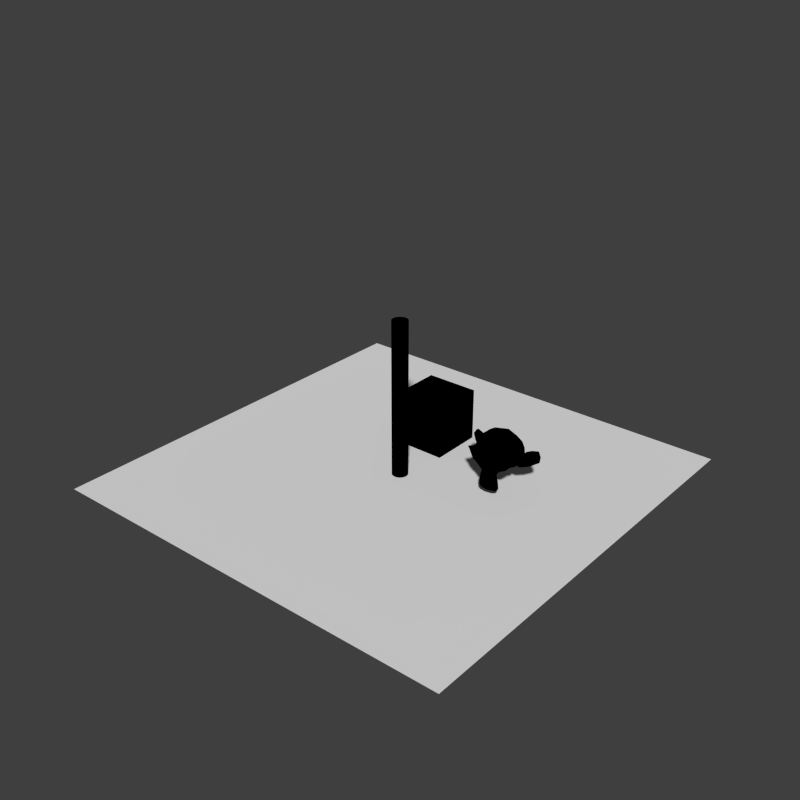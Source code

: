 # Source: chrome.blend  (saved by Blender 2.70.0; exported with 4.5.12 LTS)
import bpy
from mathutils import Matrix  # noqa: F401  (used for matrix-valued properties, if any)

bpy.ops.wm.read_factory_settings(use_empty=True)
scene = bpy.context.scene
scene.name = 'Scene'

# ---- collections
col_collection_1 = bpy.data.collections.new('Collection 1'); scene.collection.children.link(col_collection_1)
col_fakesuns = bpy.data.collections.new('FakeSuns')  # instanced only; not linked into the scene

# ---- materials (node trees are filled in below, after node groups)
mat_chrome = bpy.data.materials.new('Chrome')
mat_chrome.alpha_threshold = 0.0
mat_chrome.roughness = 0.5
mat_chrome.line_color = (0.0, 0.0, 0.0, 1.0)

# ---- node groups
ng_output_1_if_input_is_equal_value = bpy.data.node_groups.new('Output 1 if input is equal Value', 'ShaderNodeTree')
_s = ng_output_1_if_input_is_equal_value.interface.new_socket(name='Value', in_out='OUTPUT', socket_type='NodeSocketFloat')
_s.min_value = 0.0
_s.max_value = 0.0
_s = ng_output_1_if_input_is_equal_value.interface.new_socket(name='Value', in_out='INPUT', socket_type='NodeSocketFloat')
_s.default_value = 0.5
_s.min_value = -1e+04
_s.max_value = 1e+04
_s = ng_output_1_if_input_is_equal_value.interface.new_socket(name='Input', in_out='INPUT', socket_type='NodeSocketFloat')
_s.default_value = 0.001
_s.min_value = -1e+04
_s.max_value = 1e+04
_N = ng_output_1_if_input_is_equal_value.nodes; _L = ng_output_1_if_input_is_equal_value.links
n0 = _N.new('ShaderNodeMath'); n0.name = 'Math.001'; n0.location = (0, -75)
n0.width = 120
n0.operation = 'LESS_THAN'
n1 = _N.new('ShaderNodeMath'); n1.name = 'Math'; n1.location = (2, 84)
n1.width = 120
n1.operation = 'GREATER_THAN'
n2 = _N.new('ShaderNodeMath'); n2.name = 'Math.004'; n2.location = (167, 19)
n2.width = 120
n2.operation = 'MULTIPLY'
n3 = _N.new('ShaderNodeMath'); n3.name = 'Math.002'; n3.location = (-181, 100)
n3.width = 120
n3.inputs[1].default_value = 0.01
n4 = _N.new('ShaderNodeMath'); n4.name = 'Math.003'; n4.location = (-194, -95)
n4.width = 120
n4.operation = 'SUBTRACT'
n4.inputs[1].default_value = 0.01
n5 = _N.new('NodeGroupInput'); n5.name = 'Group Input'; n5.location = (-316, 4)
n6 = _N.new('NodeGroupOutput'); n6.name = 'Group Output'; n6.location = (289, 19)
_L.new(n1.outputs[0], n2.inputs[0])
_L.new(n0.outputs[0], n2.inputs[1])
_L.new(n3.outputs[0], n1.inputs[0])
_L.new(n4.outputs[0], n0.inputs[0])
_L.new(n5.outputs[1], n1.inputs[1])
_L.new(n5.outputs[1], n0.inputs[1])
_L.new(n5.outputs[0], n3.inputs[0])
_L.new(n5.outputs[0], n4.inputs[0])
_L.new(n2.outputs[0], n6.inputs[0])
n6.is_active_output = True
ng_selector = bpy.data.node_groups.new('Selector', 'ShaderNodeTree')
_s = ng_selector.interface.new_socket(name='0', in_out='OUTPUT', socket_type='NodeSocketFloat')
_s.min_value = 0.0
_s.max_value = 0.0
_s = ng_selector.interface.new_socket(name='0.1', in_out='OUTPUT', socket_type='NodeSocketFloat')
_s.min_value = 0.0
_s.max_value = 0.0
_s = ng_selector.interface.new_socket(name='0.2', in_out='OUTPUT', socket_type='NodeSocketFloat')
_s.min_value = 0.0
_s.max_value = 0.0
_s = ng_selector.interface.new_socket(name='0.3', in_out='OUTPUT', socket_type='NodeSocketFloat')
_s.min_value = 0.0
_s.max_value = 0.0
_s = ng_selector.interface.new_socket(name='0.4', in_out='OUTPUT', socket_type='NodeSocketFloat')
_s.min_value = 0.0
_s.max_value = 0.0
_s = ng_selector.interface.new_socket(name='0.5', in_out='OUTPUT', socket_type='NodeSocketFloat')
_s.min_value = 0.0
_s.max_value = 0.0
_s = ng_selector.interface.new_socket(name='0.6', in_out='OUTPUT', socket_type='NodeSocketFloat')
_s.min_value = 0.0
_s.max_value = 0.0
_s = ng_selector.interface.new_socket(name='0.7', in_out='OUTPUT', socket_type='NodeSocketFloat')
_s.min_value = 0.0
_s.max_value = 0.0
_s = ng_selector.interface.new_socket(name='0.8', in_out='OUTPUT', socket_type='NodeSocketFloat')
_s.min_value = 0.0
_s.max_value = 0.0
_s = ng_selector.interface.new_socket(name='0.9', in_out='OUTPUT', socket_type='NodeSocketFloat')
_s.min_value = 0.0
_s.max_value = 0.0
_s = ng_selector.interface.new_socket(name='1', in_out='OUTPUT', socket_type='NodeSocketFloat')
_s.min_value = 0.0
_s.max_value = 0.0
_s = ng_selector.interface.new_socket(name='Input', in_out='INPUT', socket_type='NodeSocketFloat')
_s.default_value = 0.1
_s.min_value = -1e+04
_s.max_value = 1e+04
_N = ng_selector.nodes; _L = ng_selector.links
n0 = _N.new('NodeFrame'); n0.name = 'Frame'; n0.location = (641, 77)
n0.label = 'bwide.wordpress.com'
n0.width = 200
n1 = _N.new('ShaderNodeGroup'); n1.name = 'Group.008'; n1.location = (142, -121)
n1.width = 120
n1.node_tree = ng_output_1_if_input_is_equal_value
n1.inputs[0].default_value = 0.8
n2 = _N.new('ShaderNodeGroup'); n2.name = 'Group.005'; n2.location = (-337, -134)
n2.width = 120
n2.node_tree = ng_output_1_if_input_is_equal_value
n2.inputs[0].default_value = 0.5
n3 = _N.new('ShaderNodeGroup'); n3.name = 'Group.002'; n3.location = (-24, 21)
n3.width = 120
n3.node_tree = ng_output_1_if_input_is_equal_value
n3.inputs[0].default_value = 0.2
n4 = _N.new('ShaderNodeGroup'); n4.name = 'Group.010'; n4.location = (441, -120)
n4.width = 120
n4.node_tree = ng_output_1_if_input_is_equal_value
n4.inputs[0].default_value = 1.0
n5 = _N.new('ShaderNodeGroup'); n5.name = 'Group.004'; n5.location = (294, 16)
n5.width = 120
n5.node_tree = ng_output_1_if_input_is_equal_value
n5.inputs[0].default_value = 0.4
n6 = _N.new('ShaderNodeGroup'); n6.name = 'Group.001'; n6.location = (-183, 19)
n6.width = 120
n6.node_tree = ng_output_1_if_input_is_equal_value
n6.inputs[0].default_value = 0.1
n7 = _N.new('ShaderNodeGroup'); n7.name = 'Group.007'; n7.location = (-13, -128)
n7.width = 120
n7.node_tree = ng_output_1_if_input_is_equal_value
n7.inputs[0].default_value = 0.7
n8 = _N.new('ShaderNodeGroup'); n8.name = 'Group.009'; n8.location = (295, -119)
n8.width = 120
n8.node_tree = ng_output_1_if_input_is_equal_value
n8.inputs[0].default_value = 0.9
n9 = _N.new('ShaderNodeGroup'); n9.name = 'Group.006'; n9.location = (-172, -132)
n9.width = 120
n9.node_tree = ng_output_1_if_input_is_equal_value
n9.inputs[0].default_value = 0.6
n10 = _N.new('ShaderNodeGroup'); n10.name = 'Group'; n10.location = (-309, 14)
n10.width = 93
n10.node_tree = ng_output_1_if_input_is_equal_value
n10.inputs[0].default_value = 0.0
n11 = _N.new('NodeGroupOutput'); n11.name = 'Group Output'; n11.location = (30, -30)
n12 = _N.new('NodeGroupInput'); n12.name = 'Group Input'; n12.location = (-547, -65)
n13 = _N.new('ShaderNodeGroup'); n13.name = 'Group.003'; n13.location = (129, 24)
n13.width = 120
n13.node_tree = ng_output_1_if_input_is_equal_value
n13.inputs[0].default_value = 0.3
n11.parent = n0
_L.new(n12.outputs[0], n10.inputs[1])
_L.new(n12.outputs[0], n6.inputs[1])
_L.new(n12.outputs[0], n3.inputs[1])
_L.new(n12.outputs[0], n13.inputs[1])
_L.new(n12.outputs[0], n5.inputs[1])
_L.new(n12.outputs[0], n2.inputs[1])
_L.new(n12.outputs[0], n9.inputs[1])
_L.new(n12.outputs[0], n7.inputs[1])
_L.new(n12.outputs[0], n1.inputs[1])
_L.new(n12.outputs[0], n8.inputs[1])
_L.new(n12.outputs[0], n4.inputs[1])
_L.new(n10.outputs[0], n11.inputs[0])
_L.new(n6.outputs[0], n11.inputs[1])
_L.new(n3.outputs[0], n11.inputs[2])
_L.new(n13.outputs[0], n11.inputs[3])
_L.new(n5.outputs[0], n11.inputs[4])
_L.new(n2.outputs[0], n11.inputs[5])
_L.new(n9.outputs[0], n11.inputs[6])
_L.new(n7.outputs[0], n11.inputs[7])
_L.new(n1.outputs[0], n11.inputs[8])
_L.new(n8.outputs[0], n11.inputs[9])
_L.new(n4.outputs[0], n11.inputs[10])
n11.is_active_output = True
ng_selector0_1 = bpy.data.node_groups.new('Selector0-1', 'ShaderNodeTree')
_s = ng_selector0_1.interface.new_socket(name='Color', in_out='OUTPUT', socket_type='NodeSocketColor')
_s.default_value = (0.0, 0.0, 0.0, 0.0)
_s = ng_selector0_1.interface.new_socket(name='Select', in_out='INPUT', socket_type='NodeSocketFloat')
_s.min_value = 0.0
_s.max_value = 1.0
_s = ng_selector0_1.interface.new_socket(name='Color', in_out='INPUT', socket_type='NodeSocketColor')
_s.default_value = (0.5, 0.4967, 0.0, 1.0)
_s = ng_selector0_1.interface.new_socket(name='Color', in_out='INPUT', socket_type='NodeSocketColor')
_s.default_value = (0.2579, 0.5, 0.0, 1.0)
_s = ng_selector0_1.interface.new_socket(name='Color', in_out='INPUT', socket_type='NodeSocketColor')
_s.default_value = (0.01591, 0.5, 0.0, 1.0)
_s = ng_selector0_1.interface.new_socket(name='Color', in_out='INPUT', socket_type='NodeSocketColor')
_s.default_value = (0.0, 0.5, 0.2751, 1.0)
_s = ng_selector0_1.interface.new_socket(name='Color', in_out='INPUT', socket_type='NodeSocketColor')
_s.default_value = (0.0, 0.3652, 0.5, 1.0)
_s = ng_selector0_1.interface.new_socket(name='Color', in_out='INPUT', socket_type='NodeSocketColor')
_s.default_value = (0.0, 0.125, 0.5, 1.0)
_s = ng_selector0_1.interface.new_socket(name='Color', in_out='INPUT', socket_type='NodeSocketColor')
_s.default_value = (0.1037, 0.0, 0.5, 1.0)
_s = ng_selector0_1.interface.new_socket(name='Color', in_out='INPUT', socket_type='NodeSocketColor')
_s.default_value = (0.2768, 0.0, 0.5, 1.0)
_s = ng_selector0_1.interface.new_socket(name='Color', in_out='INPUT', socket_type='NodeSocketColor')
_s.default_value = (0.5, 0.0, 0.3235, 1.0)
_s = ng_selector0_1.interface.new_socket(name='Color', in_out='INPUT', socket_type='NodeSocketColor')
_s.default_value = (0.5, 0.001576, 0.0, 1.0)
_s = ng_selector0_1.interface.new_socket(name='Color', in_out='INPUT', socket_type='NodeSocketColor')
_s.default_value = (0.5, 0.1248, 0.0, 1.0)
_s = ng_selector0_1.interface.new_socket(name='Color', in_out='INPUT', socket_type='NodeSocketColor')
_s.default_value = (0.5, 0.2282, 0.0, 1.0)
_N = ng_selector0_1.nodes; _L = ng_selector0_1.links
n0 = _N.new('NodeFrame'); n0.name = 'Frame'; n0.location = (742, 156)
n0.label = 'bwide.wordpress.com'
n0.width = 200
n1 = _N.new('ShaderNodeMix'); n1.name = 'Mix.001'; n1.location = (492, 70)
n1.width = 100
n1.hide = True
n1.data_type = 'RGBA'
n2 = _N.new('ShaderNodeMix'); n2.name = 'Mix.002'; n2.location = (381, 50)
n2.width = 100
n2.hide = True
n2.data_type = 'RGBA'
n3 = _N.new('ShaderNodeMix'); n3.name = 'Mix.003'; n3.location = (275, 25)
n3.width = 100
n3.hide = True
n3.data_type = 'RGBA'
n4 = _N.new('ShaderNodeMix'); n4.name = 'Mix'; n4.location = (598, 94)
n4.width = 100
n4.hide = True
n4.data_type = 'RGBA'
n5 = _N.new('ShaderNodeMix'); n5.name = 'Mix.007'; n5.location = (166, 3)
n5.width = 100
n5.hide = True
n5.data_type = 'RGBA'
n6 = _N.new('ShaderNodeMix'); n6.name = 'Mix.006'; n6.location = (-157, -65)
n6.width = 100
n6.hide = True
n6.data_type = 'RGBA'
n7 = _N.new('ShaderNodeMix'); n7.name = 'Mix.005'; n7.location = (-51, -41)
n7.width = 100
n7.hide = True
n7.data_type = 'RGBA'
n8 = _N.new('ShaderNodeMix'); n8.name = 'Mix.004'; n8.location = (60, -21)
n8.width = 100
n8.hide = True
n8.data_type = 'RGBA'
n9 = _N.new('ShaderNodeMix'); n9.name = 'Mix.008'; n9.location = (-477, -126)
n9.width = 100
n9.hide = True
n9.data_type = 'RGBA'
n10 = _N.new('ShaderNodeMix'); n10.name = 'Mix.009'; n10.location = (-371, -101)
n10.width = 100
n10.hide = True
n10.data_type = 'RGBA'
n11 = _N.new('ShaderNodeMix'); n11.name = 'Mix.010'; n11.location = (-260, -82)
n11.width = 100
n11.hide = True
n11.data_type = 'RGBA'
n12 = _N.new('NodeGroupOutput'); n12.name = 'Group Output'; n12.location = (30, -30)
n13 = _N.new('NodeGroupInput'); n13.name = 'Group Input'; n13.location = (-867, -21)
n14 = _N.new('ShaderNodeGroup'); n14.name = 'Group.011'; n14.location = (-672, 251)
n14.width = 120
n14.node_tree = ng_selector
n12.parent = n0
_L.new(n14.outputs[0], n4.inputs[0])
_L.new(n14.outputs[1], n1.inputs[0])
_L.new(n1.outputs[2], n4.inputs[6])
_L.new(n3.outputs[2], n2.inputs[6])
_L.new(n14.outputs[2], n2.inputs[0])
_L.new(n14.outputs[3], n3.inputs[0])
_L.new(n2.outputs[2], n1.inputs[6])
_L.new(n8.outputs[2], n5.inputs[6])
_L.new(n6.outputs[2], n7.inputs[6])
_L.new(n7.outputs[2], n8.inputs[6])
_L.new(n5.outputs[2], n3.inputs[6])
_L.new(n14.outputs[4], n5.inputs[0])
_L.new(n14.outputs[5], n8.inputs[0])
_L.new(n14.outputs[6], n7.inputs[0])
_L.new(n14.outputs[7], n6.inputs[0])
_L.new(n9.outputs[2], n10.inputs[6])
_L.new(n10.outputs[2], n11.inputs[6])
_L.new(n11.outputs[2], n6.inputs[6])
_L.new(n14.outputs[8], n11.inputs[0])
_L.new(n14.outputs[9], n10.inputs[0])
_L.new(n14.outputs[10], n9.inputs[0])
_L.new(n13.outputs[0], n14.inputs[0])
_L.new(n13.outputs[1], n4.inputs[7])
_L.new(n4.outputs[2], n12.inputs[0])
n12.is_active_output = True
ng_condfresnel = bpy.data.node_groups.new('CondFresnel', 'ShaderNodeTree')
_s = ng_condfresnel.interface.new_socket(name='Value', in_out='OUTPUT', socket_type='NodeSocketFloat')
_s = ng_condfresnel.interface.new_socket(name='n', in_out='INPUT', socket_type='NodeSocketFloat')
_s.default_value = 1.0
_s.min_value = -1e+04
_s.max_value = 1e+04
_s = ng_condfresnel.interface.new_socket(name='k', in_out='INPUT', socket_type='NodeSocketFloat')
_s.min_value = -1e+04
_s.max_value = 1e+04
_s = ng_condfresnel.interface.new_socket(name='Pol', in_out='INPUT', socket_type='NodeSocketFloat')
_s.subtype = 'FACTOR'
_s.default_value = 0.5
_s.min_value = 0.0
_s.max_value = 1.0
_N = ng_condfresnel.nodes; _L = ng_condfresnel.links
n0 = _N.new('ShaderNodeNewGeometry'); n0.name = 'Geometry'; n0.location = (-445, 249)
n0.width = 120
n1 = _N.new('ShaderNodeMath'); n1.name = 'Add.001'; n1.location = (-162, 242)
n1.width = 120
n1.operation = 'POWER'
n1.inputs[1].default_value = 2.0
n2 = _N.new('ShaderNodeMath'); n2.name = 'Add.005'; n2.location = (49, 186)
n2.width = 120
n2.operation = 'MULTIPLY'
n3 = _N.new('ShaderNodeVectorMath'); n3.name = 'Add'; n3.location = (-285, 247)
n3.width = 80
n3.operation = 'DOT_PRODUCT'
n4 = _N.new('ShaderNodeMath'); n4.name = 'Add.008'; n4.location = (339, 201)
n4.width = 120
n5 = _N.new('ShaderNodeMath'); n5.name = 'Add.007'; n5.location = (197, 41)
n5.width = 120
n5.operation = 'MULTIPLY'
n5.inputs[1].default_value = 2.0
n6 = _N.new('ShaderNodeMath'); n6.name = 'Add.009'; n6.location = (513, 208)
n6.width = 120
n6.inputs[1].default_value = 1.0
n7 = _N.new('ShaderNodeMath'); n7.name = 'Add.010'; n7.location = (362, 45)
n7.width = 120
n7.operation = 'SUBTRACT'
n8 = _N.new('ShaderNodeMath'); n8.name = 'Add.011'; n8.location = (517, 50)
n8.width = 120
n8.inputs[1].default_value = 1.0
n9 = _N.new('ShaderNodeMath'); n9.name = 'Add.013'; n9.location = (277, -107)
n9.width = 120
n9.operation = 'SUBTRACT'
n10 = _N.new('ShaderNodeMath'); n10.name = 'Add.016'; n10.location = (504, -249)
n10.width = 120
n11 = _N.new('ShaderNodeMath'); n11.name = 'Add.004'; n11.location = (-101, 52)
n11.width = 120
n12 = _N.new('ShaderNodeMath'); n12.name = 'Add.015'; n12.location = (274, -244)
n12.width = 120
n13 = _N.new('ShaderNodeMath'); n13.name = 'Add.012'; n13.location = (682, 151)
n13.width = 120
n13.operation = 'DIVIDE'
n14 = _N.new('ShaderNodeMath'); n14.name = 'Add.014'; n14.location = (513, -98)
n14.width = 120
n15 = _N.new('ShaderNodeMath'); n15.name = 'Add.017'; n15.location = (680, -153)
n15.width = 120
n15.operation = 'DIVIDE'
n16 = _N.new('ShaderNodeMath'); n16.name = 'Add.006'; n16.location = (48, 41)
n16.width = 120
n16.operation = 'MULTIPLY'
n17 = _N.new('ShaderNodeMath'); n17.name = 'Add.003'; n17.location = (-302, -70)
n17.width = 120
n17.operation = 'POWER'
n17.inputs[1].default_value = 2.0
n18 = _N.new('ShaderNodeRGBToBW'); n18.name = 'RGB to BW'; n18.location = (1029, -37)
n18.width = 80
n19 = _N.new('ShaderNodeMix'); n19.name = 'Mix'; n19.location = (872, 30)
n19.width = 100
n19.data_type = 'RGBA'
n20 = _N.new('ShaderNodeMath'); n20.name = 'Add.002'; n20.location = (-303, 94)
n20.width = 120
n20.operation = 'POWER'
n20.inputs[1].default_value = 2.0
n21 = _N.new('NodeGroupInput'); n21.name = 'Group Input'; n21.location = (-482, 26)
n22 = _N.new('NodeGroupOutput'); n22.name = 'Group Output'; n22.location = (1228, -31)
_L.new(n0.outputs[1], n3.inputs[0])
_L.new(n0.outputs[4], n3.inputs[1])
_L.new(n3.outputs[1], n1.inputs[0])
_L.new(n20.outputs[0], n11.inputs[0])
_L.new(n11.outputs[0], n2.inputs[1])
_L.new(n1.outputs[0], n2.inputs[0])
_L.new(n3.outputs[1], n16.inputs[0])
_L.new(n16.outputs[0], n5.inputs[0])
_L.new(n2.outputs[0], n4.inputs[0])
_L.new(n5.outputs[0], n4.inputs[1])
_L.new(n4.outputs[0], n6.inputs[0])
_L.new(n2.outputs[0], n7.inputs[0])
_L.new(n5.outputs[0], n7.inputs[1])
_L.new(n7.outputs[0], n8.inputs[0])
_L.new(n6.outputs[0], n13.inputs[1])
_L.new(n8.outputs[0], n13.inputs[0])
_L.new(n11.outputs[0], n9.inputs[0])
_L.new(n5.outputs[0], n9.inputs[1])
_L.new(n9.outputs[0], n14.inputs[0])
_L.new(n1.outputs[0], n14.inputs[1])
_L.new(n12.outputs[0], n10.inputs[0])
_L.new(n1.outputs[0], n10.inputs[1])
_L.new(n11.outputs[0], n12.inputs[0])
_L.new(n5.outputs[0], n12.inputs[1])
_L.new(n14.outputs[0], n15.inputs[0])
_L.new(n10.outputs[0], n15.inputs[1])
_L.new(n21.outputs[0], n20.inputs[0])
_L.new(n21.outputs[0], n16.inputs[1])
_L.new(n21.outputs[1], n17.inputs[0])
_L.new(n17.outputs[0], n11.inputs[1])
_L.new(n19.outputs[2], n18.inputs[0])
_L.new(n18.outputs[0], n22.inputs[0])
_L.new(n13.outputs[0], n19.inputs[6])
_L.new(n15.outputs[0], n19.inputs[7])
_L.new(n21.outputs[2], n19.inputs[0])
n22.is_active_output = True
ng_chrome_brushed = bpy.data.node_groups.new('Chrome(brushed)', 'ShaderNodeTree')
_s = ng_chrome_brushed.interface.new_socket(name='Shader', in_out='OUTPUT', socket_type='NodeSocketShader')
_s = ng_chrome_brushed.interface.new_socket(name='XYZ Selector', in_out='INPUT', socket_type='NodeSocketFloat')
_s.default_value = 0.1
_s.min_value = 0.0
_s.max_value = 0.2
_s = ng_chrome_brushed.interface.new_socket(name='Scale', in_out='INPUT', socket_type='NodeSocketFloat')
_s.default_value = 1800.0
_s.min_value = -1000.0
_s.max_value = 1000.0
_s = ng_chrome_brushed.interface.new_socket(name='Normal', in_out='INPUT', socket_type='NodeSocketFloat')
_s.default_value = 0.03
_s.min_value = 0.0
_s.max_value = 10.0
_s = ng_chrome_brushed.interface.new_socket(name='Mix', in_out='INPUT', socket_type='NodeSocketFloat')
_s.default_value = 0.5
_s.min_value = 0.0
_s.max_value = 1.0
_s = ng_chrome_brushed.interface.new_socket(name='Rotation °', in_out='INPUT', socket_type='NodeSocketFloat')
_s.min_value = 0.0
_s.max_value = 1.0
_s = ng_chrome_brushed.interface.new_socket(name='Roughness1', in_out='INPUT', socket_type='NodeSocketFloat')
_s.default_value = 0.2
_s.min_value = 0.0
_s.max_value = 1.0
_s = ng_chrome_brushed.interface.new_socket(name='Anisotropy1', in_out='INPUT', socket_type='NodeSocketFloat')
_s.default_value = 0.5
_s.min_value = -1.0
_s.max_value = 1.0
_s = ng_chrome_brushed.interface.new_socket(name='Roughness2', in_out='INPUT', socket_type='NodeSocketFloat')
_s.default_value = 0.2
_s.min_value = 0.0
_s.max_value = 1.0
_s = ng_chrome_brushed.interface.new_socket(name='Anisotropy2', in_out='INPUT', socket_type='NodeSocketFloat')
_s.default_value = 0.9
_s.min_value = -1.0
_s.max_value = 1.0
_N = ng_chrome_brushed.nodes; _L = ng_chrome_brushed.links
n0 = _N.new('NodeFrame'); n0.name = 'Frame.012'; n0.location = (-379, 760)
n0.label = 'Chromium(Cr)'
n0.width = 293
n1 = _N.new('NodeFrame'); n1.name = 'Frame'; n1.location = (659, 7)
n1.label = 'bwide.wordpress.com'
n1.width = 200
n2 = _N.new('ShaderNodeBsdfAnisotropic'); n2.name = 'Anisotropic BSDF'; n2.location = (267, -86)
n2.distribution = 'BECKMANN'
n3 = _N.new('ShaderNodeMath'); n3.name = 'Math'; n3.location = (67, -143)
n3.width = 120
n3.hide = True
n3.operation = 'DIVIDE'
n3.inputs[1].default_value = 360.0
n4 = _N.new('ShaderNodeTexNoise'); n4.name = 'Noise Texture.001'; n4.location = (-412, 7)
n4.width = 150
n4.inputs[3].default_value = 0.0
n5 = _N.new('ShaderNodeTexNoise'); n5.name = 'Noise Texture'; n5.location = (-413, 165)
n5.width = 150
n5.inputs[3].default_value = 0.0
n6 = _N.new('ShaderNodeMath'); n6.name = 'Math.001'; n6.location = (-522, -166)
n6.width = 120
n6.hide = True
n6.operation = 'MULTIPLY'
n6.inputs[1].default_value = 2.0
n7 = _N.new('ShaderNodeTangent'); n7.name = 'Tangent'; n7.location = (-266, -252)
n7.axis = 'X'
n8 = _N.new('ShaderNodeTangent'); n8.name = 'Tangent.002'; n8.location = (-267, -465)
n9 = _N.new('ShaderNodeTangent'); n9.name = 'Tangent.001'; n9.location = (-266, -360)
n9.axis = 'Y'
n10 = _N.new('ShaderNodeMapping'); n10.name = 'Mapping.002'; n10.location = (-762, -893)
n10.inputs[3].default_value = (0.1, 0.1, 60.0)
n11 = _N.new('ShaderNodeTexCoord'); n11.name = 'Texture Coordinate'; n11.location = (-950, -348)
n11.width = 150
n12 = _N.new('ShaderNodeGroup'); n12.name = 'Group'; n12.location = (-35, -299)
n12.width = 120
n12.node_tree = ng_selector0_1
n12.inputs[2].default_value = (0.2579, 0.5, 0.0, 1.0)
n12.inputs[3].default_value = (0.01591, 0.5, 0.0, 1.0)
n12.inputs[4].default_value = (0.0, 0.5, 0.2751, 1.0)
n12.inputs[5].default_value = (0.0, 0.3652, 0.5, 1.0)
n12.inputs[6].default_value = (0.0, 0.125, 0.5, 1.0)
n12.inputs[7].default_value = (0.1037, 0.0, 0.5, 1.0)
n12.inputs[8].default_value = (0.2768, 0.0, 0.5, 1.0)
n12.inputs[9].default_value = (0.5, 0.0, 0.3235, 1.0)
n12.inputs[10].default_value = (0.5, 0.001576, 0.0, 1.0)
n12.inputs[11].default_value = (0.5, 0.1248, 0.0, 1.0)
n12.inputs[12].default_value = (0.5, 0.2282, 0.0, 1.0)
n13 = _N.new('ShaderNodeMapping'); n13.name = 'Mapping.001'; n13.location = (-758, -599)
n13.inputs[3].default_value = (0.1, 60.0, 0.1)
n14 = _N.new('ShaderNodeMapping'); n14.name = 'Mapping'; n14.location = (-758, -313)
n14.inputs[3].default_value = (60.0, 0.1, 0.1)
n15 = _N.new('ShaderNodeMixShader'); n15.name = 'Mix Shader'; n15.location = (475, -26)
n15.width = 150
n16 = _N.new('ShaderNodeGroup'); n16.name = 'Group.001'; n16.location = (-446, -334)
n16.width = 120
n16.node_tree = ng_selector0_1
n16.inputs[2].default_value = (0.2579, 0.5, 0.0, 1.0)
n16.inputs[3].default_value = (0.01591, 0.5, 0.0, 1.0)
n16.inputs[4].default_value = (0.0, 0.5, 0.2751, 1.0)
n16.inputs[5].default_value = (0.0, 0.3652, 0.5, 1.0)
n16.inputs[6].default_value = (0.0, 0.125, 0.5, 1.0)
n16.inputs[7].default_value = (0.1037, 0.0, 0.5, 1.0)
n16.inputs[8].default_value = (0.2768, 0.0, 0.5, 1.0)
n16.inputs[9].default_value = (0.5, 0.0, 0.3235, 1.0)
n16.inputs[10].default_value = (0.5, 0.001576, 0.0, 1.0)
n16.inputs[11].default_value = (0.5, 0.1248, 0.0, 1.0)
n16.inputs[12].default_value = (0.5, 0.2282, 0.0, 1.0)
n17 = _N.new('NodeGroupInput'); n17.name = 'Group Input'; n17.location = (-698, -37)
n18 = _N.new('ShaderNodeMix'); n18.name = 'Mix.001'; n18.location = (-176, 4)
n18.width = 100
n18.data_type = 'RGBA'
n19 = _N.new('ShaderNodeBsdfAnisotropic'); n19.name = 'Anisotropic BSDF.001'; n19.location = (259, 117)
n19.distribution = 'BECKMANN'
n20 = _N.new('ShaderNodeNormalMap'); n20.name = 'Normal Map'; n20.location = (-38, 21)
n20.width = 250
n20.space = 'OBJECT'
n21 = _N.new('ShaderNodeMix'); n21.name = 'Mix'; n21.location = (50, 290)
n21.width = 100
n21.data_type = 'RGBA'
n21.blend_type = 'OVERLAY'
n21.inputs[0].default_value = 1.0
n22 = _N.new('ShaderNodeGroup'); n22.name = 'Missing Datablock.035'; n22.location = (33, -30)
n22.width = 120
n22.node_tree = ng_condfresnel
n22.inputs[0].default_value = 3.068
n22.inputs[1].default_value = 3.361
n22.inputs[2].default_value = 0.5
n23 = _N.new('ShaderNodeGroup'); n23.name = 'Missing Datablock.033'; n23.location = (30, -183)
n23.width = 120
n23.node_tree = ng_condfresnel
n23.inputs[0].default_value = 3.172
n23.inputs[1].default_value = 3.327
n23.inputs[2].default_value = 0.5
n24 = _N.new('ShaderNodeCombineColor'); n24.name = 'Combine RGB.010'; n24.location = (183, -186)
n24.width = 80
n25 = _N.new('NodeGroupOutput'); n25.name = 'Group Output'; n25.location = (30, -30)
n26 = _N.new('ShaderNodeGroup'); n26.name = 'Missing Datablock.034'; n26.location = (30, -336)
n26.width = 119
n26.node_tree = ng_condfresnel
n26.inputs[0].default_value = 2.01
n26.inputs[1].default_value = 2.851
n26.inputs[2].default_value = 0.5
n27 = _N.new('ShaderNodeMath'); n27.name = 'Math.002'; n27.location = (0, 0)
n27.operation = 'POWER'
n28 = _N.new('ShaderNodeMath'); n28.name = 'Math.003'; n28.location = (0, 0)
n28.operation = 'POWER'
n22.parent = n0
n23.parent = n0
n24.parent = n0
n25.parent = n1
n26.parent = n0
_L.new(n2.outputs[0], n15.inputs[2])
_L.new(n20.outputs[0], n2.inputs[4])
_L.new(n21.outputs[2], n2.inputs[0])
_L.new(n21.outputs[2], n19.inputs[0])
_L.new(n20.outputs[0], n19.inputs[4])
_L.new(n19.outputs[0], n15.inputs[1])
_L.new(n3.outputs[0], n2.inputs[3])
_L.new(n3.outputs[0], n19.inputs[3])
_L.new(n5.outputs[0], n18.inputs[6])
_L.new(n4.outputs[0], n18.inputs[7])
_L.new(n18.outputs[2], n20.inputs[1])
_L.new(n18.outputs[2], n21.inputs[7])
_L.new(n6.outputs[0], n4.inputs[2])
_L.new(n11.outputs[3], n14.inputs[0])
_L.new(n7.outputs[0], n12.inputs[1])
_L.new(n14.outputs[0], n16.inputs[1])
_L.new(n11.outputs[3], n13.inputs[0])
_L.new(n11.outputs[3], n10.inputs[0])
_L.new(n16.outputs[0], n4.inputs[0])
_L.new(n16.outputs[0], n5.inputs[0])
_L.new(n12.outputs[0], n19.inputs[5])
_L.new(n12.outputs[0], n2.inputs[5])
_L.new(n17.outputs[3], n15.inputs[0])
_L.new(n17.outputs[2], n20.inputs[0])
_L.new(n17.outputs[6], n19.inputs[2])
_L.new(n17.outputs[8], n2.inputs[2])
_L.new(n17.outputs[4], n3.inputs[0])
_L.new(n17.outputs[1], n5.inputs[2])
_L.new(n17.outputs[1], n6.inputs[0])
_L.new(n15.outputs[0], n25.inputs[0])
_L.new(n17.outputs[0], n16.inputs[0])
_L.new(n17.outputs[0], n12.inputs[0])
_L.new(n22.outputs[0], n24.inputs[0])
_L.new(n23.outputs[0], n24.inputs[1])
_L.new(n26.outputs[0], n24.inputs[2])
_L.new(n24.outputs[0], n21.inputs[6])
_L.new(n17.outputs[7], n27.inputs[0])
_L.new(n27.outputs[0], n2.inputs[1])
_L.new(n17.outputs[5], n28.inputs[0])
_L.new(n28.outputs[0], n19.inputs[1])
n25.is_active_output = True

# ---- material node trees
mat_chrome.use_nodes = True; mat_chrome.node_tree.nodes.clear()
_N = mat_chrome.node_tree.nodes; _L = mat_chrome.node_tree.links
n0 = _N.new('ShaderNodeMixShader'); n0.name = 'Mix Shader'; n0.location = (297, 388)
n1 = _N.new('ShaderNodeBsdfDiffuse'); n1.name = 'Diffuse BSDF'; n1.location = (97, 427)
n2 = _N.new('ShaderNodeRGB'); n2.name = 'RGB'; n2.location = (-132, 379)
n2.outputs[0].default_value = (0.5225, 0.5225, 0.5225, 1.0)
n3 = _N.new('ShaderNodeBsdfAnisotropic'); n3.name = 'Glossy BSDF'; n3.location = (100, 300)
n3.distribution = 'BECKMANN'
n3.inputs[1].default_value = 0.2236
n4 = _N.new('ShaderNodeGroup'); n4.name = 'Group'; n4.location = (286, 250)
n4.width = 223
n4.node_tree = ng_chrome_brushed
n4.inputs[0].default_value = 0.1
n4.inputs[1].default_value = 1800.0
n4.inputs[2].default_value = 0.03
n4.inputs[3].default_value = 0.5
n4.inputs[4].default_value = 0.0
n4.inputs[5].default_value = 0.2
n4.inputs[6].default_value = 0.5
n4.inputs[7].default_value = 0.2
n4.inputs[8].default_value = 0.9
n5 = _N.new('ShaderNodeOutputMaterial'); n5.name = 'Material Output'; n5.location = (555, 363)
n6 = _N.new('ShaderNodeTexCoord'); n6.name = 'Texture Coordinate'; n6.location = (-84, 159)
_L.new(n1.outputs[0], n0.inputs[1])
_L.new(n3.outputs[0], n0.inputs[2])
_L.new(n2.outputs[0], n1.inputs[0])
_L.new(n2.outputs[0], n3.inputs[0])
_L.new(n4.outputs[0], n5.inputs[0])
n5.is_active_output = True

# ---- world
world_world = bpy.data.worlds.new('World'); scene.world = world_world
world_world.cycles.sampling_method = 'MANUAL'
world_world.cycles.sample_map_resolution = 256

# ---- meshes
me_cube = bpy.data.meshes.new('Cube')
me_cube.from_pydata([(-1.0, -1.0, -1.0), (-1.0, 1.0, -1.0), (1.0, 1.0, -1.0), (1.0, -1.0, -1.0), (-1.0, -1.0, 1.0), (-1.0, 1.0, 1.0), (1.0, 1.0, 1.0), (1.0, -1.0, 1.0)], [], [(4, 5, 1, 0), (5, 6, 2, 1), (6, 7, 3, 2), (7, 4, 0, 3), (0, 1, 2, 3), (7, 6, 5, 4)])
me_cube.polygons.foreach_set('use_smooth', [True] * 6)
me_cube.materials.append(mat_chrome)
me_cube.use_remesh_preserve_volume = False
me_cube.use_remesh_preserve_attributes = False
me_cube.use_mirror_vertex_groups = False
me_cube.update()
me_suzanne = bpy.data.meshes.new('Suzanne')
me_suzanne.from_pydata([(0.4375, -0.7656, 0.1641), (-0.4375, -0.7656, 0.1641), (0.5, -0.6875, 0.09375), (-0.5, -0.6875, 0.09375), (0.5469, -0.5781, 0.05469), (-0.5469, -0.5781, 0.05469), (0.3516, -0.6172, -0.02344), (-0.3516, -0.6172, -0.02344), (0.3516, -0.7188, 0.03125), (-0.3516, -0.7188, 0.03125), (0.3516, -0.7812, 0.1328), (-0.3516, -0.7812, 0.1328), (0.2734, -0.7969, 0.1641), (-0.2734, -0.7969, 0.1641), (0.2031, -0.7422, 0.09375), (-0.2031, -0.7422, 0.09375), (0.1562, -0.6484, 0.05469), (-0.1562, -0.6484, 0.05469), (0.07812, -0.6562, 0.2422), (-0.07812, -0.6562, 0.2422), (0.1406, -0.7422, 0.2422), (-0.1406, -0.7422, 0.2422), (0.2422, -0.7969, 0.2422), (-0.2422, -0.7969, 0.2422), (0.2734, -0.7969, 0.3281), (-0.2734, -0.7969, 0.3281), (0.2031, -0.7422, 0.3906), (-0.2031, -0.7422, 0.3906), (0.1562, -0.6484, 0.4375), (-0.1562, -0.6484, 0.4375), (0.3516, -0.6172, 0.5156), (-0.3516, -0.6172, 0.5156), (0.3516, -0.7188, 0.4531), (-0.3516, -0.7188, 0.4531), (0.3516, -0.7812, 0.3594), (-0.3516, -0.7812, 0.3594), (0.4375, -0.7656, 0.3281), (-0.4375, -0.7656, 0.3281), (0.5, -0.6875, 0.3906), (-0.5, -0.6875, 0.3906), (0.5469, -0.5781, 0.4375), (-0.5469, -0.5781, 0.4375), (0.625, -0.5625, 0.2422), (-0.625, -0.5625, 0.2422), (0.5625, -0.6719, 0.2422), (-0.5625, -0.6719, 0.2422), (0.4688, -0.7578, 0.2422), (-0.4688, -0.7578, 0.2422), (0.4766, -0.7734, 0.2422), (-0.4766, -0.7734, 0.2422), (0.4453, -0.7812, 0.3359), (-0.4453, -0.7812, 0.3359), (0.3516, -0.8047, 0.375), (-0.3516, -0.8047, 0.375), (0.2656, -0.8203, 0.3359), (-0.2656, -0.8203, 0.3359), (0.2266, -0.8203, 0.2422), (-0.2266, -0.8203, 0.2422), (0.2656, -0.8203, 0.1562), (-0.2656, -0.8203, 0.1562), (0.3516, -0.8281, 0.2422), (-0.3516, -0.8281, 0.2422), (0.3516, -0.8047, 0.1172), (-0.3516, -0.8047, 0.1172), (0.4453, -0.7812, 0.1562), (-0.4453, -0.7812, 0.1562), (0.0, -0.7422, 0.4297), (0.0, -0.8203, 0.3516), (0.0, -0.7344, -0.6797), (0.0, -0.7812, -0.3203), (0.0, -0.7969, -0.1875), (0.0, -0.7188, -0.7734), (0.0, -0.6016, 0.4062), (0.0, -0.5703, 0.5703), (0.0, 0.5469, 0.8984), (0.0, 0.8516, 0.5625), (0.0, 0.8281, 0.07031), (0.0, 0.3516, -0.3828), (0.2031, -0.5625, -0.1875), (-0.2031, -0.5625, -0.1875), (0.3125, -0.5703, -0.4375), (-0.3125, -0.5703, -0.4375), (0.3516, -0.5703, -0.6953), (-0.3516, -0.5703, -0.6953), (0.3672, -0.5312, -0.8906), (-0.3672, -0.5312, -0.8906), (0.3281, -0.5234, -0.9453), (-0.3281, -0.5234, -0.9453), (0.1797, -0.5547, -0.9688), (-0.1797, -0.5547, -0.9688), (0.0, -0.5781, -0.9844), (0.4375, -0.5312, -0.1406), (-0.4375, -0.5312, -0.1406), (0.6328, -0.5391, -0.03906), (-0.6328, -0.5391, -0.03906), (0.8281, -0.4453, 0.1484), (-0.8281, -0.4453, 0.1484), (0.8594, -0.5938, 0.4297), (-0.8594, -0.5938, 0.4297), (0.7109, -0.625, 0.4844), (-0.7109, -0.625, 0.4844), (0.4922, -0.6875, 0.6016), (-0.4922, -0.6875, 0.6016), (0.3203, -0.7344, 0.7578), (-0.3203, -0.7344, 0.7578), (0.1562, -0.7578, 0.7188), (-0.1562, -0.7578, 0.7188), (0.0625, -0.75, 0.4922), (-0.0625, -0.75, 0.4922), (0.1641, -0.7734, 0.4141), (-0.1641, -0.7734, 0.4141), (0.125, -0.7656, 0.3047), (-0.125, -0.7656, 0.3047), (0.2031, -0.7422, 0.09375), (-0.2031, -0.7422, 0.09375), (0.375, -0.7031, 0.01562), (-0.375, -0.7031, 0.01562), (0.4922, -0.6719, 0.0625), (-0.4922, -0.6719, 0.0625), (0.625, -0.6484, 0.1875), (-0.625, -0.6484, 0.1875), (0.6406, -0.6484, 0.2969), (-0.6406, -0.6484, 0.2969), (0.6016, -0.6641, 0.375), (-0.6016, -0.6641, 0.375), (0.4297, -0.7188, 0.4375), (-0.4297, -0.7188, 0.4375), (0.25, -0.7578, 0.4688), (-0.25, -0.7578, 0.4688), (0.0, -0.7344, -0.7656), (0.1094, -0.7344, -0.7188), (-0.1094, -0.7344, -0.7188), (0.1172, -0.7109, -0.8359), (-0.1172, -0.7109, -0.8359), (0.0625, -0.6953, -0.8828), (-0.0625, -0.6953, -0.8828), (0.0, -0.6875, -0.8906), (0.0, -0.75, -0.1953), (0.0, -0.7422, -0.1406), (0.1016, -0.7422, -0.1484), (-0.1016, -0.7422, -0.1484), (0.125, -0.75, -0.2266), (-0.125, -0.75, -0.2266), (0.08594, -0.7422, -0.2891), (-0.08594, -0.7422, -0.2891), (0.3984, -0.6719, -0.04688), (-0.3984, -0.6719, -0.04688), (0.6172, -0.625, 0.05469), (-0.6172, -0.625, 0.05469), (0.7266, -0.6016, 0.2031), (-0.7266, -0.6016, 0.2031), (0.7422, -0.6562, 0.375), (-0.7422, -0.6562, 0.375), (0.6875, -0.7266, 0.4141), (-0.6875, -0.7266, 0.4141), (0.4375, -0.7969, 0.5469), (-0.4375, -0.7969, 0.5469), (0.3125, -0.8359, 0.6406), (-0.3125, -0.8359, 0.6406), (0.2031, -0.8516, 0.6172), (-0.2031, -0.8516, 0.6172), (0.1016, -0.8438, 0.4297), (-0.1016, -0.8438, 0.4297), (0.125, -0.8125, -0.1016), (-0.125, -0.8125, -0.1016), (0.2109, -0.7109, -0.4453), (-0.2109, -0.7109, -0.4453), (0.25, -0.6875, -0.7031), (-0.25, -0.6875, -0.7031), (0.2656, -0.6641, -0.8203), (-0.2656, -0.6641, -0.8203), (0.2344, -0.6328, -0.9141), (-0.2344, -0.6328, -0.9141), (0.1641, -0.6328, -0.9297), (-0.1641, -0.6328, -0.9297), (0.0, -0.6406, -0.9453), (0.0, -0.7266, 0.04688), (0.0, -0.7656, 0.2109), (0.3281, -0.7422, 0.4766), (-0.3281, -0.7422, 0.4766), (0.1641, -0.75, 0.1406), (-0.1641, -0.75, 0.1406), (0.1328, -0.7578, 0.2109), (-0.1328, -0.7578, 0.2109), (0.1172, -0.7344, -0.6875), (-0.1172, -0.7344, -0.6875), (0.07812, -0.75, -0.4453), (-0.07812, -0.75, -0.4453), (0.0, -0.75, -0.4453), (0.0, -0.7422, -0.3281), (0.09375, -0.7812, -0.2734), (-0.09375, -0.7812, -0.2734), (0.1328, -0.7969, -0.2266), (-0.1328, -0.7969, -0.2266), (0.1094, -0.7812, -0.1328), (-0.1094, -0.7812, -0.1328), (0.03906, -0.7812, -0.125), (-0.03906, -0.7812, -0.125), (0.0, -0.8281, -0.2031), (0.04688, -0.8125, -0.1484), (-0.04688, -0.8125, -0.1484), (0.09375, -0.8125, -0.1562), (-0.09375, -0.8125, -0.1562), (0.1094, -0.8281, -0.2266), (-0.1094, -0.8281, -0.2266), (0.07812, -0.8047, -0.25), (-0.07812, -0.8047, -0.25), (0.0, -0.8047, -0.2891), (0.2578, -0.5547, -0.3125), (-0.2578, -0.5547, -0.3125), (0.1641, -0.7109, -0.2422), (-0.1641, -0.7109, -0.2422), (0.1797, -0.7109, -0.3125), (-0.1797, -0.7109, -0.3125), (0.2344, -0.5547, -0.25), (-0.2344, -0.5547, -0.25), (0.0, -0.6875, -0.875), (0.04688, -0.6875, -0.8672), (-0.04688, -0.6875, -0.8672), (0.09375, -0.7109, -0.8203), (-0.09375, -0.7109, -0.8203), (0.09375, -0.7266, -0.7422), (-0.09375, -0.7266, -0.7422), (0.0, -0.6562, -0.7812), (0.09375, -0.6641, -0.75), (-0.09375, -0.6641, -0.75), (0.09375, -0.6406, -0.8125), (-0.09375, -0.6406, -0.8125), (0.04688, -0.6328, -0.8516), (-0.04688, -0.6328, -0.8516), (0.0, -0.6328, -0.8594), (0.1719, -0.7812, 0.2188), (-0.1719, -0.7812, 0.2188), (0.1875, -0.7734, 0.1562), (-0.1875, -0.7734, 0.1562), (0.3359, -0.7578, 0.4297), (-0.3359, -0.7578, 0.4297), (0.2734, -0.7734, 0.4219), (-0.2734, -0.7734, 0.4219), (0.4219, -0.7734, 0.3984), (-0.4219, -0.7734, 0.3984), (0.5625, -0.6953, 0.3516), (-0.5625, -0.6953, 0.3516), (0.5859, -0.6875, 0.2891), (-0.5859, -0.6875, 0.2891), (0.5781, -0.6797, 0.1953), (-0.5781, -0.6797, 0.1953), (0.4766, -0.7188, 0.1016), (-0.4766, -0.7188, 0.1016), (0.375, -0.7422, 0.0625), (-0.375, -0.7422, 0.0625), (0.2266, -0.7812, 0.1094), (-0.2266, -0.7812, 0.1094), (0.1797, -0.7812, 0.2969), (-0.1797, -0.7812, 0.2969), (0.2109, -0.7812, 0.375), (-0.2109, -0.7812, 0.375), (0.2344, -0.7578, 0.3594), (-0.2344, -0.7578, 0.3594), (0.1953, -0.7578, 0.2969), (-0.1953, -0.7578, 0.2969), (0.2422, -0.7578, 0.125), (-0.2422, -0.7578, 0.125), (0.375, -0.7266, 0.08594), (-0.375, -0.7266, 0.08594), (0.4609, -0.7031, 0.1172), (-0.4609, -0.7031, 0.1172), (0.5469, -0.6719, 0.2109), (-0.5469, -0.6719, 0.2109), (0.5547, -0.6719, 0.2812), (-0.5547, -0.6719, 0.2812), (0.5312, -0.6797, 0.3359), (-0.5312, -0.6797, 0.3359), (0.4141, -0.75, 0.3906), (-0.4141, -0.75, 0.3906), (0.2812, -0.7656, 0.3984), (-0.2812, -0.7656, 0.3984), (0.3359, -0.75, 0.4062), (-0.3359, -0.75, 0.4062), (0.2031, -0.75, 0.1719), (-0.2031, -0.75, 0.1719), (0.1953, -0.75, 0.2266), (-0.1953, -0.75, 0.2266), (0.1094, -0.6094, 0.4609), (-0.1094, -0.6094, 0.4609), (0.1953, -0.6172, 0.6641), (-0.1953, -0.6172, 0.6641), (0.3359, -0.5938, 0.6875), (-0.3359, -0.5938, 0.6875), (0.4844, -0.5547, 0.5547), (-0.4844, -0.5547, 0.5547), (0.6797, -0.4922, 0.4531), (-0.6797, -0.4922, 0.4531), (0.7969, -0.4609, 0.4062), (-0.7969, -0.4609, 0.4062), (0.7734, -0.375, 0.1641), (-0.7734, -0.375, 0.1641), (0.6016, -0.4141, 0.0), (-0.6016, -0.4141, 0.0), (0.4375, -0.4688, -0.09375), (-0.4375, -0.4688, -0.09375), (0.0, -0.2891, 0.8984), (0.0, 0.07812, 0.9844), (0.0, 0.6719, -0.1953), (0.0, -0.1875, -0.4609), (0.0, -0.4609, -0.9766), (0.0, -0.3438, -0.8047), (0.0, -0.3203, -0.5703), (0.0, -0.2812, -0.4844), (0.8516, -0.05469, 0.2344), (-0.8516, -0.05469, 0.2344), (0.8594, 0.04688, 0.3203), (-0.8594, 0.04688, 0.3203), (0.7734, 0.4375, 0.2656), (-0.7734, 0.4375, 0.2656), (0.4609, 0.7031, 0.4375), (-0.4609, 0.7031, 0.4375), (0.7344, -0.07031, -0.04688), (-0.7344, -0.07031, -0.04688), (0.5938, 0.1641, -0.125), (-0.5938, 0.1641, -0.125), (0.6406, 0.4297, -0.007812), (-0.6406, 0.4297, -0.007812), (0.3359, 0.6641, 0.05469), (-0.3359, 0.6641, 0.05469), (0.2344, -0.4062, -0.3516), (-0.2344, -0.4062, -0.3516), (0.1797, -0.2578, -0.4141), (-0.1797, -0.2578, -0.4141), (0.2891, -0.3828, -0.7109), (-0.2891, -0.3828, -0.7109), (0.25, -0.3906, -0.5), (-0.25, -0.3906, -0.5), (0.3281, -0.3984, -0.9141), (-0.3281, -0.3984, -0.9141), (0.1406, -0.3672, -0.7578), (-0.1406, -0.3672, -0.7578), (0.125, -0.3594, -0.5391), (-0.125, -0.3594, -0.5391), (0.1641, -0.4375, -0.9453), (-0.1641, -0.4375, -0.9453), (0.2188, -0.4297, -0.2812), (-0.2188, -0.4297, -0.2812), (0.2109, -0.4688, -0.2266), (-0.2109, -0.4688, -0.2266), (0.2031, -0.5, -0.1719), (-0.2031, -0.5, -0.1719), (0.2109, -0.1641, -0.3906), (-0.2109, -0.1641, -0.3906), (0.2969, 0.2656, -0.3125), (-0.2969, 0.2656, -0.3125), (0.3438, 0.5391, -0.1484), (-0.3438, 0.5391, -0.1484), (0.4531, 0.3828, 0.8672), (-0.4531, 0.3828, 0.8672), (0.4531, 0.07031, 0.9297), (-0.4531, 0.07031, 0.9297), (0.4531, -0.2344, 0.8516), (-0.4531, -0.2344, 0.8516), (0.4609, -0.4297, 0.5234), (-0.4609, -0.4297, 0.5234), (0.7266, -0.3359, 0.4062), (-0.7266, -0.3359, 0.4062), (0.6328, -0.2812, 0.4531), (-0.6328, -0.2812, 0.4531), (0.6406, -0.05469, 0.7031), (-0.6406, -0.05469, 0.7031), (0.7969, -0.125, 0.5625), (-0.7969, -0.125, 0.5625), (0.7969, 0.1172, 0.6172), (-0.7969, 0.1172, 0.6172), (0.6406, 0.1953, 0.75), (-0.6406, 0.1953, 0.75), (0.6406, 0.4453, 0.6797), (-0.6406, 0.4453, 0.6797), (0.7969, 0.3594, 0.5391), (-0.7969, 0.3594, 0.5391), (0.6172, 0.5859, 0.3281), (-0.6172, 0.5859, 0.3281), (0.4844, 0.5469, 0.02344), (-0.4844, 0.5469, 0.02344), (0.8203, 0.2031, 0.3281), (-0.8203, 0.2031, 0.3281), (0.4062, -0.1484, -0.1719), (-0.4062, -0.1484, -0.1719), (0.4297, 0.2109, -0.1953), (-0.4297, 0.2109, -0.1953), (0.8906, 0.2344, 0.4062), (-0.8906, 0.2344, 0.4062), (0.7734, 0.125, -0.1406), (-0.7734, 0.125, -0.1406), (1.039, 0.3281, -0.1016), (-1.039, 0.3281, -0.1016), (1.281, 0.4297, 0.05469), (-1.281, 0.4297, 0.05469), (1.352, 0.4219, 0.3203), (-1.352, 0.4219, 0.3203), (1.234, 0.4219, 0.5078), (-1.234, 0.4219, 0.5078), (1.023, 0.3125, 0.4766), (-1.023, 0.3125, 0.4766), (1.016, 0.2891, 0.4141), (-1.016, 0.2891, 0.4141), (1.188, 0.3906, 0.4375), (-1.188, 0.3906, 0.4375), (1.266, 0.4062, 0.2891), (-1.266, 0.4062, 0.2891), (1.211, 0.4062, 0.07812), (-1.211, 0.4062, 0.07812), (1.031, 0.3047, -0.03906), (-1.031, 0.3047, -0.03906), (0.8281, 0.1328, -0.07031), (-0.8281, 0.1328, -0.07031), (0.9219, 0.2188, 0.3594), (-0.9219, 0.2188, 0.3594), (0.9453, 0.2891, 0.3047), (-0.9453, 0.2891, 0.3047), (0.8828, 0.2109, -0.02344), (-0.8828, 0.2109, -0.02344), (1.039, 0.3672, 0.0), (-1.039, 0.3672, 0.0), (1.188, 0.4453, 0.09375), (-1.188, 0.4453, 0.09375), (1.234, 0.4453, 0.25), (-1.234, 0.4453, 0.25), (1.172, 0.4375, 0.3594), (-1.172, 0.4375, 0.3594), (1.023, 0.3594, 0.3438), (-1.023, 0.3594, 0.3438), (0.8438, 0.2109, 0.2891), (-0.8438, 0.2109, 0.2891), (0.8359, 0.2734, 0.1719), (-0.8359, 0.2734, 0.1719), (0.7578, 0.2734, 0.09375), (-0.7578, 0.2734, 0.09375), (0.8203, 0.2734, 0.08594), (-0.8203, 0.2734, 0.08594), (0.8438, 0.2734, 0.01562), (-0.8438, 0.2734, 0.01562), (0.8125, 0.2734, -0.01562), (-0.8125, 0.2734, -0.01562), (0.7266, 0.07031, 0.0), (-0.7266, 0.07031, 0.0), (0.7188, 0.1719, -0.02344), (-0.7188, 0.1719, -0.02344), (0.7188, 0.1875, 0.03906), (-0.7188, 0.1875, 0.03906), (0.7969, 0.2109, 0.2031), (-0.7969, 0.2109, 0.2031), (0.8906, 0.2656, 0.2422), (-0.8906, 0.2656, 0.2422), (0.8906, 0.3203, 0.2344), (-0.8906, 0.3203, 0.2344), (0.8125, 0.3203, -0.01562), (-0.8125, 0.3203, -0.01562), (0.8516, 0.3203, 0.01562), (-0.8516, 0.3203, 0.01562), (0.8281, 0.3203, 0.07812), (-0.8281, 0.3203, 0.07812), (0.7656, 0.3203, 0.09375), (-0.7656, 0.3203, 0.09375), (0.8438, 0.3203, 0.1719), (-0.8438, 0.3203, 0.1719), (1.039, 0.4141, 0.3281), (-1.039, 0.4141, 0.3281), (1.188, 0.4844, 0.3438), (-1.188, 0.4844, 0.3438), (1.258, 0.4922, 0.2422), (-1.258, 0.4922, 0.2422), (1.211, 0.4844, 0.08594), (-1.211, 0.4844, 0.08594), (1.047, 0.4219, 0.0), (-1.047, 0.4219, 0.0), (0.8828, 0.2656, -0.01562), (-0.8828, 0.2656, -0.01562), (0.9531, 0.3438, 0.2891), (-0.9531, 0.3438, 0.2891), (0.8906, 0.3281, 0.1094), (-0.8906, 0.3281, 0.1094), (0.9375, 0.3359, 0.0625), (-0.9375, 0.3359, 0.0625), (1.0, 0.3672, 0.125), (-1.0, 0.3672, 0.125), (0.9609, 0.3516, 0.1719), (-0.9609, 0.3516, 0.1719), (1.016, 0.375, 0.2344), (-1.016, 0.375, 0.2344), (1.055, 0.3828, 0.1875), (-1.055, 0.3828, 0.1875), (1.109, 0.3906, 0.2109), (-1.109, 0.3906, 0.2109), (1.086, 0.3906, 0.2734), (-1.086, 0.3906, 0.2734), (1.023, 0.4844, 0.4375), (-1.023, 0.4844, 0.4375), (1.25, 0.5469, 0.4688), (-1.25, 0.5469, 0.4688), (1.367, 0.5, 0.2969), (-1.367, 0.5, 0.2969), (1.312, 0.5312, 0.05469), (-1.312, 0.5312, 0.05469), (1.039, 0.4922, -0.08594), (-1.039, 0.4922, -0.08594), (0.7891, 0.3281, -0.125), (-0.7891, 0.3281, -0.125), (0.8594, 0.3828, 0.3828), (-0.8594, 0.3828, 0.3828)], [], [(46, 0, 2, 44), (3, 1, 47, 45), (44, 2, 4, 42), (5, 3, 45, 43), (2, 8, 6, 4), (7, 9, 3, 5), (0, 10, 8, 2), (9, 11, 1, 3), (10, 12, 14, 8), (15, 13, 11, 9), (8, 14, 16, 6), (17, 15, 9, 7), (14, 20, 18, 16), (19, 21, 15, 17), (12, 22, 20, 14), (21, 23, 13, 15), (22, 24, 26, 20), (27, 25, 23, 21), (20, 26, 28, 18), (29, 27, 21, 19), (26, 32, 30, 28), (31, 33, 27, 29), (24, 34, 32, 26), (33, 35, 25, 27), (34, 36, 38, 32), (39, 37, 35, 33), (32, 38, 40, 30), (41, 39, 33, 31), (38, 44, 42, 40), (43, 45, 39, 41), (36, 46, 44, 38), (45, 47, 37, 39), (46, 36, 50, 48), (51, 37, 47, 49), (36, 34, 52, 50), (53, 35, 37, 51), (34, 24, 54, 52), (55, 25, 35, 53), (24, 22, 56, 54), (57, 23, 25, 55), (22, 12, 58, 56), (59, 13, 23, 57), (12, 10, 62, 58), (63, 11, 13, 59), (10, 0, 64, 62), (65, 1, 11, 63), (0, 46, 48, 64), (49, 47, 1, 65), (60, 64, 48), (49, 65, 61), (62, 64, 60), (61, 65, 63), (60, 58, 62), (63, 59, 61), (60, 56, 58), (59, 57, 61), (60, 54, 56), (57, 55, 61), (60, 52, 54), (55, 53, 61), (60, 50, 52), (53, 51, 61), (60, 48, 50), (51, 49, 61), (88, 173, 175, 90), (175, 174, 89, 90), (86, 171, 173, 88), (174, 172, 87, 89), (84, 169, 171, 86), (172, 170, 85, 87), (82, 167, 169, 84), (170, 168, 83, 85), (80, 165, 167, 82), (168, 166, 81, 83), (78, 91, 145, 163), (146, 92, 79, 164), (91, 93, 147, 145), (148, 94, 92, 146), (93, 95, 149, 147), (150, 96, 94, 148), (95, 97, 151, 149), (152, 98, 96, 150), (97, 99, 153, 151), (154, 100, 98, 152), (99, 101, 155, 153), (156, 102, 100, 154), (101, 103, 157, 155), (158, 104, 102, 156), (103, 105, 159, 157), (160, 106, 104, 158), (105, 107, 161, 159), (162, 108, 106, 160), (107, 66, 67, 161), (67, 66, 108, 162), (109, 127, 159, 161), (160, 128, 110, 162), (127, 178, 157, 159), (158, 179, 128, 160), (125, 155, 157, 178), (158, 156, 126, 179), (123, 153, 155, 125), (156, 154, 124, 126), (121, 151, 153, 123), (154, 152, 122, 124), (119, 149, 151, 121), (152, 150, 120, 122), (117, 147, 149, 119), (150, 148, 118, 120), (115, 145, 147, 117), (148, 146, 116, 118), (113, 163, 145, 115), (146, 164, 114, 116), (113, 180, 176, 163), (176, 181, 114, 164), (109, 161, 67, 111), (67, 162, 110, 112), (111, 67, 177, 182), (177, 67, 112, 183), (176, 180, 182, 177), (183, 181, 176, 177), (134, 136, 175, 173), (175, 136, 135, 174), (132, 134, 173, 171), (174, 135, 133, 172), (130, 132, 171, 169), (172, 133, 131, 170), (165, 186, 184, 167), (185, 187, 166, 168), (130, 169, 167, 184), (168, 170, 131, 185), (143, 189, 188, 186), (188, 189, 144, 187), (184, 186, 188, 68), (188, 187, 185, 68), (129, 130, 184, 68), (185, 131, 129, 68), (141, 192, 190, 143), (191, 193, 142, 144), (139, 194, 192, 141), (193, 195, 140, 142), (138, 196, 194, 139), (195, 197, 138, 140), (137, 70, 196, 138), (197, 70, 137, 138), (189, 143, 190, 69), (191, 144, 189, 69), (69, 190, 205, 207), (206, 191, 69, 207), (70, 198, 199, 196), (200, 198, 70, 197), (196, 199, 201, 194), (202, 200, 197, 195), (194, 201, 203, 192), (204, 202, 195, 193), (192, 203, 205, 190), (206, 204, 193, 191), (198, 203, 201, 199), (202, 204, 198, 200), (198, 207, 205, 203), (206, 207, 198, 204), (138, 139, 163, 176), (164, 140, 138, 176), (139, 141, 210, 163), (211, 142, 140, 164), (141, 143, 212, 210), (213, 144, 142, 211), (143, 186, 165, 212), (166, 187, 144, 213), (80, 208, 212, 165), (213, 209, 81, 166), (208, 214, 210, 212), (211, 215, 209, 213), (78, 163, 210, 214), (211, 164, 79, 215), (130, 129, 71, 221), (71, 129, 131, 222), (132, 130, 221, 219), (222, 131, 133, 220), (134, 132, 219, 217), (220, 133, 135, 218), (136, 134, 217, 216), (218, 135, 136, 216), (216, 217, 228, 230), (229, 218, 216, 230), (217, 219, 226, 228), (227, 220, 218, 229), (219, 221, 224, 226), (225, 222, 220, 227), (221, 71, 223, 224), (223, 71, 222, 225), (223, 230, 228, 224), (229, 230, 223, 225), (224, 228, 226), (227, 229, 225), (182, 180, 233, 231), (234, 181, 183, 232), (111, 182, 231, 253), (232, 183, 112, 254), (109, 111, 253, 255), (254, 112, 110, 256), (180, 113, 251, 233), (252, 114, 181, 234), (113, 115, 249, 251), (250, 116, 114, 252), (115, 117, 247, 249), (248, 118, 116, 250), (117, 119, 245, 247), (246, 120, 118, 248), (119, 121, 243, 245), (244, 122, 120, 246), (121, 123, 241, 243), (242, 124, 122, 244), (123, 125, 239, 241), (240, 126, 124, 242), (125, 178, 235, 239), (236, 179, 126, 240), (178, 127, 237, 235), (238, 128, 179, 236), (127, 109, 255, 237), (256, 110, 128, 238), (237, 255, 257, 275), (258, 256, 238, 276), (235, 237, 275, 277), (276, 238, 236, 278), (239, 235, 277, 273), (278, 236, 240, 274), (241, 239, 273, 271), (274, 240, 242, 272), (243, 241, 271, 269), (272, 242, 244, 270), (245, 243, 269, 267), (270, 244, 246, 268), (247, 245, 267, 265), (268, 246, 248, 266), (249, 247, 265, 263), (266, 248, 250, 264), (251, 249, 263, 261), (264, 250, 252, 262), (233, 251, 261, 279), (262, 252, 234, 280), (255, 253, 259, 257), (260, 254, 256, 258), (253, 231, 281, 259), (282, 232, 254, 260), (231, 233, 279, 281), (280, 234, 232, 282), (66, 107, 283, 72), (284, 108, 66, 72), (107, 105, 285, 283), (286, 106, 108, 284), (105, 103, 287, 285), (288, 104, 106, 286), (103, 101, 289, 287), (290, 102, 104, 288), (101, 99, 291, 289), (292, 100, 102, 290), (99, 97, 293, 291), (294, 98, 100, 292), (97, 95, 295, 293), (296, 96, 98, 294), (95, 93, 297, 295), (298, 94, 96, 296), (93, 91, 299, 297), (300, 92, 94, 298), (307, 308, 327, 337), (328, 308, 307, 338), (306, 307, 337, 335), (338, 307, 306, 336), (305, 306, 335, 339), (336, 306, 305, 340), (88, 90, 305, 339), (305, 90, 89, 340), (86, 88, 339, 333), (340, 89, 87, 334), (84, 86, 333, 329), (334, 87, 85, 330), (82, 84, 329, 331), (330, 85, 83, 332), (329, 335, 337, 331), (338, 336, 330, 332), (329, 333, 339, 335), (340, 334, 330, 336), (325, 331, 337, 327), (338, 332, 326, 328), (80, 82, 331, 325), (332, 83, 81, 326), (208, 341, 343, 214), (344, 342, 209, 215), (80, 325, 341, 208), (342, 326, 81, 209), (78, 214, 343, 345), (344, 215, 79, 346), (78, 345, 299, 91), (300, 346, 79, 92), (76, 323, 351, 303), (352, 324, 76, 303), (303, 351, 349, 77), (350, 352, 303, 77), (77, 349, 347, 304), (348, 350, 77, 304), (304, 347, 327, 308), (328, 348, 304, 308), (325, 327, 347, 341), (348, 328, 326, 342), (295, 297, 317, 309), (318, 298, 296, 310), (75, 315, 323, 76), (324, 316, 75, 76), (301, 357, 355, 302), (356, 358, 301, 302), (302, 355, 353, 74), (354, 356, 302, 74), (74, 353, 315, 75), (316, 354, 74, 75), (291, 293, 361, 363), (362, 294, 292, 364), (363, 361, 367, 365), (368, 362, 364, 366), (365, 367, 369, 371), (370, 368, 366, 372), (371, 369, 375, 373), (376, 370, 372, 374), (313, 377, 373, 375), (374, 378, 314, 376), (315, 353, 373, 377), (374, 354, 316, 378), (353, 355, 371, 373), (372, 356, 354, 374), (355, 357, 365, 371), (366, 358, 356, 372), (357, 359, 363, 365), (364, 360, 358, 366), (289, 291, 363, 359), (364, 292, 290, 360), (73, 359, 357, 301), (358, 360, 73, 301), (283, 285, 287, 289), (288, 286, 284, 290), (283, 289, 359, 73), (360, 290, 284, 73), (72, 283, 73), (73, 284, 72), (293, 295, 309, 361), (310, 296, 294, 362), (309, 311, 367, 361), (368, 312, 310, 362), (311, 381, 369, 367), (370, 382, 312, 368), (313, 375, 369, 381), (370, 376, 314, 382), (347, 349, 385, 383), (386, 350, 348, 384), (317, 383, 385, 319), (386, 384, 318, 320), (297, 299, 383, 317), (384, 300, 298, 318), (299, 343, 341, 383), (342, 344, 300, 384), (341, 347, 383), (384, 348, 342), (299, 345, 343), (344, 346, 300), (313, 321, 379, 377), (380, 322, 314, 378), (315, 377, 379, 323), (380, 378, 316, 324), (319, 385, 379, 321), (380, 386, 320, 322), (349, 351, 379, 385), (380, 352, 350, 386), (323, 379, 351), (352, 380, 324), (399, 387, 413, 401), (414, 388, 400, 402), (399, 401, 403, 397), (404, 402, 400, 398), (397, 403, 405, 395), (406, 404, 398, 396), (395, 405, 407, 393), (408, 406, 396, 394), (393, 407, 409, 391), (410, 408, 394, 392), (391, 409, 411, 389), (412, 410, 392, 390), (409, 419, 417, 411), (418, 420, 410, 412), (407, 421, 419, 409), (420, 422, 408, 410), (405, 423, 421, 407), (422, 424, 406, 408), (403, 425, 423, 405), (424, 426, 404, 406), (401, 427, 425, 403), (426, 428, 402, 404), (401, 413, 415, 427), (416, 414, 402, 428), (317, 319, 443, 441), (444, 320, 318, 442), (319, 389, 411, 443), (412, 390, 320, 444), (309, 317, 441, 311), (442, 318, 310, 312), (381, 429, 413, 387), (414, 430, 382, 388), (411, 417, 439, 443), (440, 418, 412, 444), (437, 445, 443, 439), (444, 446, 438, 440), (433, 445, 437, 435), (438, 446, 434, 436), (431, 447, 445, 433), (446, 448, 432, 434), (429, 447, 431, 449), (432, 448, 430, 450), (413, 429, 449, 415), (450, 430, 414, 416), (311, 447, 429, 381), (430, 448, 312, 382), (311, 441, 445, 447), (446, 442, 312, 448), (441, 443, 445), (446, 444, 442), (415, 449, 451, 475), (452, 450, 416, 476), (449, 431, 461, 451), (462, 432, 450, 452), (431, 433, 459, 461), (460, 434, 432, 462), (433, 435, 457, 459), (458, 436, 434, 460), (435, 437, 455, 457), (456, 438, 436, 458), (437, 439, 453, 455), (454, 440, 438, 456), (439, 417, 473, 453), (474, 418, 440, 454), (427, 415, 475, 463), (476, 416, 428, 464), (425, 427, 463, 465), (464, 428, 426, 466), (423, 425, 465, 467), (466, 426, 424, 468), (421, 423, 467, 469), (468, 424, 422, 470), (419, 421, 469, 471), (470, 422, 420, 472), (417, 419, 471, 473), (472, 420, 418, 474), (457, 455, 479, 477), (480, 456, 458, 478), (477, 479, 481, 483), (482, 480, 478, 484), (483, 481, 487, 485), (488, 482, 484, 486), (485, 487, 489, 491), (490, 488, 486, 492), (463, 475, 485, 491), (486, 476, 464, 492), (451, 483, 485, 475), (486, 484, 452, 476), (451, 461, 477, 483), (478, 462, 452, 484), (457, 477, 461, 459), (462, 478, 458, 460), (453, 473, 479, 455), (480, 474, 454, 456), (471, 481, 479, 473), (480, 482, 472, 474), (469, 487, 481, 471), (482, 488, 470, 472), (467, 489, 487, 469), (488, 490, 468, 470), (465, 491, 489, 467), (490, 492, 466, 468), (463, 491, 465), (466, 492, 464), (391, 389, 503, 501), (504, 390, 392, 502), (393, 391, 501, 499), (502, 392, 394, 500), (395, 393, 499, 497), (500, 394, 396, 498), (397, 395, 497, 495), (498, 396, 398, 496), (399, 397, 495, 493), (496, 398, 400, 494), (387, 399, 493, 505), (494, 400, 388, 506), (493, 501, 503, 505), (504, 502, 494, 506), (493, 495, 499, 501), (500, 496, 494, 502), (495, 497, 499), (500, 498, 496), (313, 381, 387, 505), (388, 382, 314, 506), (313, 505, 503, 321), (504, 506, 314, 322), (319, 321, 503, 389), (504, 322, 320, 390)])
me_suzanne.polygons.foreach_set('use_smooth', [True] * 500)
me_suzanne.materials.append(mat_chrome)
me_suzanne.use_remesh_preserve_volume = False
me_suzanne.use_remesh_preserve_attributes = False
me_suzanne.use_mirror_vertex_groups = False
me_suzanne.update()
me_cylinder = bpy.data.meshes.new('Cylinder')
me_cylinder.from_pydata([(0.0, 0.2933, -2.933), (0.0, 0.2933, 2.933), (0.05723, 0.2877, -2.933), (0.05723, 0.2877, 2.933), (0.1123, 0.271, -2.933), (0.1123, 0.271, 2.933), (0.163, 0.2439, -2.933), (0.163, 0.2439, 2.933), (0.2074, 0.2074, -2.933), (0.2074, 0.2074, 2.933), (0.2439, 0.163, -2.933), (0.2439, 0.163, 2.933), (0.271, 0.1123, -2.933), (0.271, 0.1123, 2.933), (0.2877, 0.05723, -2.933), (0.2877, 0.05723, 2.933), (0.2933, 2.215e-08, -2.933), (0.2933, 2.215e-08, 2.933), (0.2877, -0.05723, -2.933), (0.2877, -0.05723, 2.933), (0.271, -0.1123, -2.933), (0.271, -0.1123, 2.933), (0.2439, -0.163, -2.933), (0.2439, -0.163, 2.933), (0.2074, -0.2074, -2.933), (0.2074, -0.2074, 2.933), (0.163, -0.2439, -2.933), (0.163, -0.2439, 2.933), (0.1123, -0.271, -2.933), (0.1123, -0.271, 2.933), (0.05723, -0.2877, -2.933), (0.05723, -0.2877, 2.933), (-9.559e-08, -0.2933, -2.933), (-9.559e-08, -0.2933, 2.933), (-0.05723, -0.2877, -2.933), (-0.05723, -0.2877, 2.933), (-0.1123, -0.271, -2.933), (-0.1123, -0.271, 2.933), (-0.163, -0.2439, -2.933), (-0.163, -0.2439, 2.933), (-0.2074, -0.2074, -2.933), (-0.2074, -0.2074, 2.933), (-0.2439, -0.163, -2.933), (-0.2439, -0.163, 2.933), (-0.271, -0.1123, -2.933), (-0.271, -0.1123, 2.933), (-0.2877, -0.05723, -2.933), (-0.2877, -0.05723, 2.933), (-0.2933, 2.833e-07, -2.933), (-0.2933, 2.833e-07, 2.933), (-0.2877, 0.05723, -2.933), (-0.2877, 0.05723, 2.933), (-0.271, 0.1123, -2.933), (-0.271, 0.1123, 2.933), (-0.2439, 0.163, -2.933), (-0.2439, 0.163, 2.933), (-0.2074, 0.2074, -2.933), (-0.2074, 0.2074, 2.933), (-0.163, 0.2439, -2.933), (-0.163, 0.2439, 2.933), (-0.1123, 0.271, -2.933), (-0.1123, 0.271, 2.933), (-0.05723, 0.2877, -2.933), (-0.05723, 0.2877, 2.933)], [], [(0, 1, 3, 2), (2, 3, 5, 4), (4, 5, 7, 6), (6, 7, 9, 8), (8, 9, 11, 10), (10, 11, 13, 12), (12, 13, 15, 14), (14, 15, 17, 16), (16, 17, 19, 18), (18, 19, 21, 20), (20, 21, 23, 22), (22, 23, 25, 24), (24, 25, 27, 26), (26, 27, 29, 28), (28, 29, 31, 30), (30, 31, 33, 32), (32, 33, 35, 34), (34, 35, 37, 36), (36, 37, 39, 38), (38, 39, 41, 40), (40, 41, 43, 42), (42, 43, 45, 44), (44, 45, 47, 46), (46, 47, 49, 48), (48, 49, 51, 50), (50, 51, 53, 52), (52, 53, 55, 54), (54, 55, 57, 56), (56, 57, 59, 58), (58, 59, 61, 60), (3, 1, 63, 61, 59, 57, 55, 53, 51, 49, 47, 45, 43, 41, 39, 37, 35, 33, 31, 29, 27, 25, 23, 21, 19, 17, 15, 13, 11, 9, 7, 5), (62, 63, 1, 0), (60, 61, 63, 62), (0, 2, 4, 6, 8, 10, 12, 14, 16, 18, 20, 22, 24, 26, 28, 30, 32, 34, 36, 38, 40, 42, 44, 46, 48, 50, 52, 54, 56, 58, 60, 62)])
me_cylinder.polygons.foreach_set('use_smooth', [True] * 34)
me_cylinder.materials.append(mat_chrome)
me_cylinder.use_remesh_preserve_volume = False
me_cylinder.use_remesh_preserve_attributes = False
me_cylinder.use_mirror_vertex_groups = False
me_cylinder.update()
me_plane_001 = bpy.data.meshes.new('Plane.001')
me_plane_001.from_pydata([(-1.0, -1.0, 0.0), (1.0, -1.0, 0.0), (-1.0, 1.0, 0.0), (1.0, 1.0, 0.0)], [], [(0, 1, 3, 2)])
me_plane_001.polygons.foreach_set('use_smooth', [True] * 1)
me_plane_001.materials.append(None)
me_plane_001.use_remesh_preserve_volume = False
me_plane_001.use_remesh_preserve_attributes = False
me_plane_001.use_mirror_vertex_groups = False
me_plane_001.update()

# ---- objects
ob_cube = bpy.data.objects.new('Cube', me_cube)
ob_suzanne = bpy.data.objects.new('Suzanne', me_suzanne)
ob_fakesuns = bpy.data.objects.new('FakeSuns', None)
ob_cyl1 = bpy.data.objects.new('cyl1', me_cylinder)
ob_plane = bpy.data.objects.new('Plane', me_plane_001)
ob_sun = bpy.data.objects.new('Sun', None)
ob_cam = bpy.data.objects.new('Cam', None)

# ---- transforms, parenting, visibility, modifiers, constraints
ob_cube.location = (-0.6163, 2.78, 0.9776)
ob_cube.lineart.crease_threshold = 0.0
ob_suzanne.location = (3.286, 1.271, 1.301)
ob_suzanne.lineart.crease_threshold = 0.0
ob_fakesuns.location = (0.0, 0.0, 0.0)
ob_fakesuns.empty_image_offset = (0.0, 0.0)
ob_fakesuns.show_instancer_for_render = False
ob_fakesuns.instance_type = 'COLLECTION'
ob_fakesuns.lineart.crease_threshold = 0.0
ob_cyl1.location = (0.0, 0.0, 2.96)
ob_cyl1.lineart.crease_threshold = 0.0
ob_plane.location = (0.0, 0.0, 0.0)
ob_plane.scale = (8.0, 8.0, 8.0)
ob_plane.lineart.crease_threshold = 0.0
ob_sun.location = (0.0, 0.0, 0.0)
ob_cam.location = (0.0, 0.0, 0.0)
ob_fakesuns.instance_collection = col_fakesuns

# ---- collection membership
col_collection_1.objects.link(ob_cube)
col_collection_1.objects.link(ob_suzanne)
col_collection_1.objects.link(ob_fakesuns)
col_collection_1.objects.link(ob_cyl1)
col_collection_1.objects.link(ob_plane)
col_collection_1.objects.link(ob_sun)
col_collection_1.objects.link(ob_cam)

# ---- scene / render settings (as saved in the file)
scene.camera = ob_cam
scene.frame_start = 0; scene.frame_end = 0; scene.frame_set(0)
scene.render.engine = 'CYCLES'
scene.render.image_settings.compression = 100
scene.render.resolution_x = 256
scene.render.resolution_y = 256
scene.render.dither_intensity = 0.0
scene.render.film_transparent = True
scene.render.border_max_y = 0.319
scene.cycles.use_denoising = False
scene.cycles.samples = 120
scene.cycles.sampling_pattern = 'TABULATED_SOBOL'
scene.cycles.light_sampling_threshold = 0.0
scene.cycles.use_adaptive_sampling = False
scene.cycles.use_light_tree = False
scene.cycles.blur_glossy = 0.0
scene.cycles.volume_bounces = 1
scene.cycles.pixel_filter_type = 'GAUSSIAN'
scene.cycles.sample_clamp_indirect = 0.0
scene.view_settings.view_transform = 'Standard'
bpy.context.view_layer.update()

# ---- added for rendering (the .blend has no active camera and no usable light): camera, sun
cam_auto = bpy.data.cameras.new('AutoCamera')
cam_auto.lens = 50.0
cam_auto.sensor_width = 36.0
cam_auto.clip_end = 1000.0
ob_auto_camera = bpy.data.objects.new('AutoCamera', cam_auto)
scene.collection.objects.link(ob_auto_camera)
ob_auto_camera.location = (21.6391, -25.9669, 20.2466)
ob_auto_camera.rotation_euler = (1.09748, -7.21219e-08, 0.694738)
scene.camera = ob_auto_camera
light_auto_sun = bpy.data.lights.new('AutoSun', 'SUN')
light_auto_sun.energy = 3.0
light_auto_sun.angle = 0.0523599
ob_auto_sun = bpy.data.objects.new('AutoSun', light_auto_sun)
scene.collection.objects.link(ob_auto_sun)
ob_auto_sun.rotation_euler = (0.872665, 0.174533, 0.523599)
bpy.context.view_layer.update()
